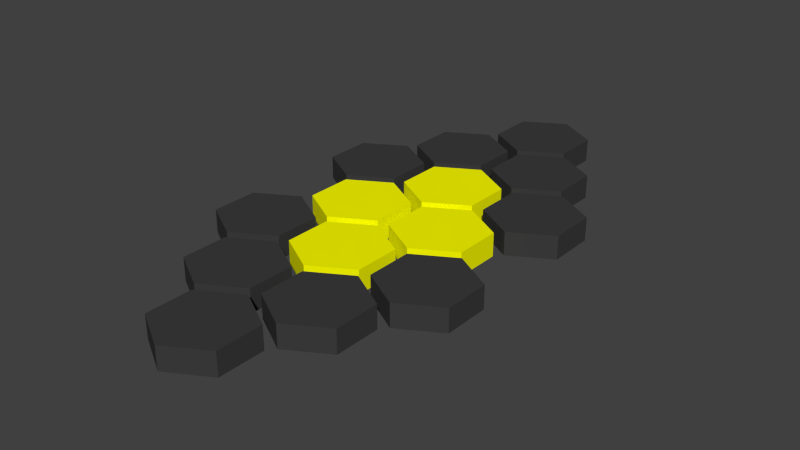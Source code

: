 # Source: board.blend  (saved by Blender 2.78.0; exported with 4.5.12 LTS)
import bpy
from mathutils import Matrix  # noqa: F401  (used for matrix-valued properties, if any)

bpy.ops.wm.read_factory_settings(use_empty=True)
scene = bpy.context.scene
scene.name = 'Scene'

# ---- collections
col_collection_1 = bpy.data.collections.new('Collection 1'); scene.collection.children.link(col_collection_1)

# ---- materials (node trees are filled in below, after node groups)
mat_yellow = bpy.data.materials.new('Yellow')
mat_yellow.alpha_threshold = 0.0
mat_yellow.use_transparent_shadow = False
mat_yellow.diffuse_color = (1.0, 1.0, 0.0, 1.0)
mat_yellow.roughness = 0.5
mat_black = bpy.data.materials.new('Black')
mat_black.alpha_threshold = 0.0
mat_black.use_transparent_shadow = False
mat_black.diffuse_color = (0.04696, 0.04696, 0.04696, 1.0)
mat_black.roughness = 0.5

# ---- material node trees

# ---- world
world_world = bpy.data.worlds.new('World'); scene.world = world_world
world_world.color = (0.05088, 0.05088, 0.05088)
world_world.use_sun_shadow = False
world_world.sun_shadow_jitter_overblur = 0.0
world_world.cycles.sampling_method = 'NONE'
world_world.cycles.sample_map_resolution = 256

# ---- meshes
me_cylinder_000 = bpy.data.meshes.new('Cylinder.000')
me_cylinder_000.from_pydata([(-2.0, -0.6667, 5.762e-08), (-2.0, -0.6667, 0.5), (-2.866, -1.167, -1.249e-07), (-2.866, -1.167, 0.5), (-2.866, -2.167, -2.421e-07), (-2.866, -2.167, 0.5), (-2.0, -2.667, -7.252e-08), (-2.0, -2.667, 0.5), (-1.134, -2.167, 1.547e-07), (-1.134, -2.167, 0.5), (-1.134, -1.167, 2.123e-07), (-1.134, -1.167, 0.5), (2.0, -0.6667, 5.762e-08), (2.0, -0.6667, 0.5), (1.134, -1.167, -1.249e-07), (1.134, -1.167, 0.5), (1.134, -2.167, -2.421e-07), (1.134, -2.167, 0.5), (2.0, -2.667, -7.252e-08), (2.0, -2.667, 0.5), (2.866, -2.167, 1.547e-07), (2.866, -2.167, 0.5), (2.866, -1.167, 2.123e-07), (2.866, -1.167, 0.5), (1.0, -2.333, 5.762e-08), (1.0, -2.333, 0.5), (0.134, -2.833, -1.249e-07), (0.134, -2.833, 0.5), (0.134, -3.833, -2.421e-07), (0.134, -3.833, 0.5), (1.0, -4.333, -7.252e-08), (1.0, -4.333, 0.5), (1.866, -3.833, 1.547e-07), (1.866, -3.833, 0.5), (1.866, -2.833, 2.123e-07), (1.866, -2.833, 0.5), (-1.0, -2.333, 5.762e-08), (-1.0, -2.333, 0.5), (-1.866, -2.833, -1.249e-07), (-1.866, -2.833, 0.5), (-1.866, -3.833, -2.421e-07), (-1.866, -3.833, 0.5), (-1.0, -4.333, -7.252e-08), (-1.0, -4.333, 0.5), (-0.134, -3.833, 1.547e-07), (-0.134, -3.833, 0.5), (-0.134, -2.833, 2.123e-07), (-0.134, -2.833, 0.5), (7.151e-08, -4.0, 5.762e-08), (-2.584e-08, -4.0, 0.5), (-0.866, -4.5, -1.249e-07), (-0.866, -4.5, 0.5), (-0.866, -5.5, -2.421e-07), (-0.866, -5.5, 0.5), (1.669e-07, -6.0, -7.252e-08), (-4.969e-08, -6.0, 0.5), (0.866, -5.5, 1.547e-07), (0.866, -5.5, 0.5), (0.866, -4.5, 2.123e-07), (0.866, -4.5, 0.5), (-3.18e-08, -2.667, -1.172e-07), (-1.292e-07, -2.667, 0.5), (-0.866, -2.167, -2.123e-07), (-0.866, -2.167, 0.5), (-0.866, -1.167, -1.547e-07), (-0.866, -1.167, 0.5), (1.113e-07, -0.6667, 1.023e-07), (-1.053e-07, -0.6667, 0.5), (0.866, -1.167, 2.421e-07), (0.866, -1.167, 0.5), (0.866, -2.167, 1.249e-07), (0.866, -2.167, 0.5), (-1.191e-08, 4.0, -1.172e-07), (-1.093e-07, 4.0, 0.5), (-0.866, 4.5, -2.123e-07), (-0.866, 4.5, 0.5), (-0.866, 5.5, -1.547e-07), (-0.866, 5.5, 0.5), (7.155e-08, 6.0, 1.023e-07), (-2.58e-08, 6.0, 0.5), (0.866, 5.5, 2.421e-07), (0.866, 5.5, 0.5), (0.866, 4.5, 1.249e-07), (0.866, 4.5, 0.5), (-1.0, 2.333, -1.172e-07), (-1.0, 2.333, 0.5), (-1.866, 2.833, -2.123e-07), (-1.866, 2.833, 0.5), (-1.866, 3.833, -1.547e-07), (-1.866, 3.833, 0.5), (-1.0, 4.333, 1.023e-07), (-1.0, 4.333, 0.5), (-0.134, 3.833, 2.421e-07), (-0.134, 3.833, 0.5), (-0.134, 2.833, 1.249e-07), (-0.134, 2.833, 0.5), (1.0, 2.333, -1.172e-07), (1.0, 2.333, 0.5), (0.134, 2.833, -2.123e-07), (0.134, 2.833, 0.5), (0.134, 3.833, -1.547e-07), (0.134, 3.833, 0.5), (1.0, 4.333, 1.023e-07), (1.0, 4.333, 0.5), (1.866, 3.833, 2.421e-07), (1.866, 3.833, 0.5), (1.866, 2.833, 1.249e-07), (1.866, 2.833, 0.5), (2.0, 0.6667, -1.172e-07), (2.0, 0.6667, 0.5), (1.134, 1.167, -2.123e-07), (1.134, 1.167, 0.5), (1.134, 2.167, -1.547e-07), (1.134, 2.167, 0.5), (2.0, 2.667, 1.023e-07), (2.0, 2.667, 0.5), (2.866, 2.167, 2.421e-07), (2.866, 2.167, 0.5), (2.866, 1.167, 1.249e-07), (2.866, 1.167, 0.5), (-2.0, 0.6667, -1.172e-07), (-2.0, 0.6667, 0.5), (-2.866, 1.167, -2.123e-07), (-2.866, 1.167, 0.5), (-2.866, 2.167, -1.547e-07), (-2.866, 2.167, 0.5), (-2.0, 2.667, 1.023e-07), (-2.0, 2.667, 0.5), (-1.134, 2.167, 2.421e-07), (-1.134, 2.167, 0.5), (-1.134, 1.167, 1.249e-07), (-1.134, 1.167, 0.5), (7.95e-09, 0.6667, -1.172e-07), (-8.94e-08, 0.6667, 0.5), (-0.866, 1.167, -2.123e-07), (-0.866, 1.167, 0.5), (-0.866, 2.167, -1.547e-07), (-0.866, 2.167, 0.5), (1.51e-07, 2.667, 1.023e-07), (-6.555e-08, 2.667, 0.5), (0.866, 2.167, 2.421e-07), (0.866, 2.167, 0.5), (0.866, 1.167, 1.249e-07), (0.866, 1.167, 0.5), (-1.0, -1.0, -1.172e-07), (-1.0, -1.0, 0.5), (-1.866, -0.5, -2.123e-07), (-1.866, -0.5, 0.5), (-1.866, 0.5, -1.547e-07), (-1.866, 0.5, 0.5), (-1.0, 1.0, 1.023e-07), (-1.0, 1.0, 0.5), (-0.134, 0.5, 2.421e-07), (-0.134, 0.5, 0.5), (-0.134, -0.5, 1.249e-07), (-0.134, -0.5, 0.5), (1.0, -1.0, -1.172e-07), (1.0, -1.0, 0.5), (0.134, -0.5, -2.123e-07), (0.134, -0.5, 0.5), (0.134, 0.5, -1.547e-07), (0.134, 0.5, 0.5), (1.0, 1.0, 1.023e-07), (1.0, 1.0, 0.5), (1.866, 0.5, 2.421e-07), (1.866, 0.5, 0.5), (1.866, -0.5, 1.249e-07), (1.866, -0.5, 0.5)], [], [(0, 2, 3, 1), (2, 4, 5, 3), (4, 6, 7, 5), (6, 8, 9, 7), (3, 5, 7, 9, 11, 1), (10, 0, 1, 11), (8, 10, 11, 9), (2, 0, 10, 8, 6, 4), (12, 14, 15, 13), (14, 16, 17, 15), (16, 18, 19, 17), (18, 20, 21, 19), (15, 17, 19, 21, 23, 13), (22, 12, 13, 23), (20, 22, 23, 21), (14, 12, 22, 20, 18, 16), (24, 26, 27, 25), (26, 28, 29, 27), (28, 30, 31, 29), (30, 32, 33, 31), (27, 29, 31, 33, 35, 25), (34, 24, 25, 35), (32, 34, 35, 33), (26, 24, 34, 32, 30, 28), (36, 38, 39, 37), (38, 40, 41, 39), (40, 42, 43, 41), (42, 44, 45, 43), (39, 41, 43, 45, 47, 37), (46, 36, 37, 47), (44, 46, 47, 45), (38, 36, 46, 44, 42, 40), (48, 50, 51, 49), (50, 52, 53, 51), (52, 54, 55, 53), (54, 56, 57, 55), (51, 53, 55, 57, 59, 49), (58, 48, 49, 59), (56, 58, 59, 57), (50, 48, 58, 56, 54, 52), (60, 61, 63, 62), (62, 63, 65, 64), (64, 65, 67, 66), (66, 67, 69, 68), (63, 61, 71, 69, 67, 65), (70, 71, 61, 60), (68, 69, 71, 70), (62, 64, 66, 68, 70, 60), (72, 73, 75, 74), (74, 75, 77, 76), (76, 77, 79, 78), (78, 79, 81, 80), (75, 73, 83, 81, 79, 77), (82, 83, 73, 72), (80, 81, 83, 82), (74, 76, 78, 80, 82, 72), (84, 85, 87, 86), (86, 87, 89, 88), (88, 89, 91, 90), (90, 91, 93, 92), (87, 85, 95, 93, 91, 89), (94, 95, 85, 84), (92, 93, 95, 94), (86, 88, 90, 92, 94, 84), (96, 97, 99, 98), (98, 99, 101, 100), (100, 101, 103, 102), (102, 103, 105, 104), (99, 97, 107, 105, 103, 101), (106, 107, 97, 96), (104, 105, 107, 106), (98, 100, 102, 104, 106, 96), (108, 109, 111, 110), (110, 111, 113, 112), (112, 113, 115, 114), (114, 115, 117, 116), (111, 109, 119, 117, 115, 113), (118, 119, 109, 108), (116, 117, 119, 118), (110, 112, 114, 116, 118, 108), (120, 121, 123, 122), (122, 123, 125, 124), (124, 125, 127, 126), (126, 127, 129, 128), (123, 121, 131, 129, 127, 125), (130, 131, 121, 120), (128, 129, 131, 130), (122, 124, 126, 128, 130, 120), (132, 133, 135, 134), (134, 135, 137, 136), (136, 137, 139, 138), (138, 139, 141, 140), (135, 133, 143, 141, 139, 137), (142, 143, 133, 132), (140, 141, 143, 142), (134, 136, 138, 140, 142, 132), (144, 145, 147, 146), (146, 147, 149, 148), (148, 149, 151, 150), (150, 151, 153, 152), (147, 145, 155, 153, 151, 149), (154, 155, 145, 144), (152, 153, 155, 154), (146, 148, 150, 152, 154, 144), (156, 157, 159, 158), (158, 159, 161, 160), (160, 161, 163, 162), (162, 163, 165, 164), (159, 157, 167, 165, 163, 161), (166, 167, 157, 156), (164, 165, 167, 166), (158, 160, 162, 164, 166, 156)])
me_cylinder_000.polygons.foreach_set('material_index', [1, 1, 1, 1, 1, 1, 1, 1, 1, 1, 1, 1, 1, 1, 1, 1, 1, 1, 1, 1, 1, 1, 1, 1, 1, 1, 1, 1, 1, 1, 1, 1, 1, 1, 1, 1, 1, 1, 1, 1, 0, 0, 0, 0, 0, 0, 0, 0, 1, 1, 1, 1, 1, 1, 1, 1, 1, 1, 1, 1, 1, 1, 1, 1, 1, 1, 1, 1, 1, 1, 1, 1, 1, 1, 1, 1, 1, 1, 1, 1, 1, 1, 1, 1, 1, 1, 1, 1, 0, 0, 0, 0, 0, 0, 0, 0, 0, 0, 0, 0, 0, 0, 0, 0, 0, 0, 0, 0, 0, 0, 0, 0])
_uv = me_cylinder_000.uv_layers.new(name='UVMap')
_uv.uv.foreach_set('vector', [0.5976, 0.9505, 0.5976, 0.9924, 0.557, 0.9924, 0.557, 0.9505, 0.9612, 0.2643, 0.9612, 0.3482, 0.9206, 0.3482, 0.9206, 0.2643, 0.8752, 0.1703, 0.8752, 0.1284, 0.9158, 0.1284, 0.9158, 0.1703, 0.8752, 0.1284, 0.8752, 0.04446, 0.9158, 0.04446, 0.9158, 0.1284, 0.5843, 0.3901, 0.6546, 0.3482, 0.7248, 0.3901, 0.7248, 0.474, 0.6546, 0.5159, 0.5843, 0.474, 0.5976, 0.8666, 0.5976, 0.9505, 0.557, 0.9505, 0.557, 0.8666, 0.8752, 0.04446, 0.8752, 0.002517, 0.9158, 0.002517, 0.9158, 0.04446, 0.2933, 0.6468, 0.2933, 0.5629, 0.3636, 0.521, 0.4339, 0.5629, 0.4339, 0.6468, 0.3636, 0.6888, 0.3248, 0.9505, 0.3248, 0.9924, 0.2843, 0.9924, 0.2843, 0.9505, 0.9976, 0.6099, 0.9976, 0.6938, 0.957, 0.6938, 0.957, 0.6099, 0.8158, 0.521, 0.8158, 0.5629, 0.7752, 0.5629, 0.7752, 0.521, 0.8158, 0.5629, 0.8158, 0.6468, 0.7752, 0.6468, 0.7752, 0.5629, 0.6546, 0.521, 0.7248, 0.5629, 0.7248, 0.6468, 0.6546, 0.6888, 0.5843, 0.6468, 0.5843, 0.5629, 0.3248, 0.8666, 0.3248, 0.9505, 0.2843, 0.9505, 0.2843, 0.8666, 0.8158, 0.6468, 0.8158, 0.6888, 0.7752, 0.6888, 0.7752, 0.6468, 0.2933, 0.3012, 0.2933, 0.2173, 0.3636, 0.1753, 0.4339, 0.2173, 0.4339, 0.3012, 0.3636, 0.3431, 0.9521, 0.7357, 0.9521, 0.7777, 0.9115, 0.7777, 0.9115, 0.7357, 0.9976, 0.6988, 0.9976, 0.7827, 0.957, 0.7827, 0.957, 0.6988, 0.8206, 0.6888, 0.8206, 0.6468, 0.8612, 0.6468, 0.8612, 0.6888, 0.8206, 0.6468, 0.8206, 0.5629, 0.8612, 0.5629, 0.8612, 0.6468, 0.5843, 0.04446, 0.6546, 0.002517, 0.7248, 0.04446, 0.7248, 0.1284, 0.6546, 0.1703, 0.5843, 0.1284, 0.9521, 0.6518, 0.9521, 0.7357, 0.9115, 0.7357, 0.9115, 0.6518, 0.8206, 0.5629, 0.8206, 0.521, 0.8612, 0.521, 0.8612, 0.5629, 0.5794, 0.5629, 0.5794, 0.6468, 0.5091, 0.6888, 0.4388, 0.6468, 0.4388, 0.5629, 0.5091, 0.521, 0.9067, 0.521, 0.9067, 0.5629, 0.8661, 0.5629, 0.8661, 0.521, 0.9067, 0.5629, 0.9067, 0.6468, 0.8661, 0.6468, 0.8661, 0.5629, 0.9067, 0.6468, 0.9067, 0.6888, 0.8661, 0.6888, 0.8661, 0.6468, 0.3752, 0.9924, 0.3752, 0.9086, 0.4157, 0.9086, 0.4157, 0.9924, 0.7297, 0.1284, 0.7297, 0.04446, 0.8, 0.002517, 0.8703, 0.04446, 0.8703, 0.1284, 0.8, 0.1703, 0.8297, 0.9505, 0.8297, 0.8666, 0.8703, 0.8666, 0.8703, 0.9505, 0.3752, 0.9086, 0.3752, 0.8666, 0.4157, 0.8666, 0.4157, 0.9086, 0.2182, 0.3431, 0.1479, 0.3012, 0.1479, 0.2173, 0.2182, 0.1753, 0.2885, 0.2173, 0.2885, 0.3012, 0.9158, 0.1753, 0.9158, 0.2173, 0.8752, 0.2173, 0.8752, 0.1753, 0.9158, 0.2173, 0.9158, 0.3012, 0.8752, 0.3012, 0.8752, 0.2173, 0.9158, 0.3012, 0.9158, 0.3431, 0.8752, 0.3431, 0.8752, 0.3012, 0.9115, 0.6468, 0.9115, 0.5629, 0.9521, 0.5629, 0.9521, 0.6468, 0.2182, 0.002517, 0.2885, 0.04446, 0.2885, 0.1284, 0.2182, 0.1703, 0.1479, 0.1284, 0.1479, 0.04446, 0.9612, 0.1753, 0.9612, 0.2592, 0.9206, 0.2592, 0.9206, 0.1753, 0.9115, 0.5629, 0.9115, 0.521, 0.9521, 0.521, 0.9521, 0.5629, 0.2885, 0.6468, 0.2182, 0.6888, 0.1479, 0.6468, 0.1479, 0.5629, 0.2182, 0.521, 0.2885, 0.5629, 0.8752, 0.3482, 0.9158, 0.3482, 0.9158, 0.3901, 0.8752, 0.3901, 0.8752, 0.3901, 0.9158, 0.3901, 0.9158, 0.474, 0.8752, 0.474, 0.8752, 0.474, 0.9158, 0.474, 0.9158, 0.5159, 0.8752, 0.5159, 0.9976, 0.6049, 0.957, 0.6049, 0.957, 0.521, 0.9976, 0.521, 0.2885, 0.3901, 0.2885, 0.474, 0.2182, 0.5159, 0.1479, 0.474, 0.1479, 0.3901, 0.2182, 0.3482, 0.5115, 0.9086, 0.5521, 0.9086, 0.5521, 0.9924, 0.5115, 0.9924, 0.5115, 0.8666, 0.5521, 0.8666, 0.5521, 0.9086, 0.5115, 0.9086, 0.5091, 0.3482, 0.5794, 0.3901, 0.5794, 0.474, 0.5091, 0.5159, 0.4388, 0.474, 0.4388, 0.3901, 0.7297, 0.8196, 0.7703, 0.8196, 0.7703, 0.8616, 0.7297, 0.8616, 0.6024, 0.8666, 0.643, 0.8666, 0.643, 0.9505, 0.6024, 0.9505, 0.6024, 0.9505, 0.643, 0.9505, 0.643, 0.9924, 0.6024, 0.9924, 0.9115, 0.9136, 0.9521, 0.9136, 0.9521, 0.9975, 0.9115, 0.9975, 0.143, 0.04446, 0.143, 0.1284, 0.07273, 0.1703, 0.002435, 0.1284, 0.002435, 0.04446, 0.07273, 0.002517, 0.7297, 0.7357, 0.7703, 0.7357, 0.7703, 0.8196, 0.7297, 0.8196, 0.7297, 0.6938, 0.7703, 0.6938, 0.7703, 0.7357, 0.7297, 0.7357, 0.4339, 0.1284, 0.3636, 0.1703, 0.2933, 0.1284, 0.2933, 0.04446, 0.3636, 0.002517, 0.4339, 0.04446, 0.7794, 0.9924, 0.7388, 0.9924, 0.7388, 0.9505, 0.7794, 0.9505, 0.7794, 0.9505, 0.7388, 0.9505, 0.7388, 0.8666, 0.7794, 0.8666, 0.2794, 0.9924, 0.2388, 0.9924, 0.2388, 0.9505, 0.2794, 0.9505, 0.2794, 0.9505, 0.2388, 0.9505, 0.2388, 0.8666, 0.2794, 0.8666, 0.5794, 0.04446, 0.5794, 0.1284, 0.5091, 0.1703, 0.4388, 0.1284, 0.4388, 0.04446, 0.5091, 0.002517, 0.04302, 0.9505, 0.002435, 0.9505, 0.002435, 0.8666, 0.04302, 0.8666, 0.04302, 0.9924, 0.002435, 0.9924, 0.002435, 0.9505, 0.04302, 0.9505, 0.7297, 0.3012, 0.7297, 0.2173, 0.8, 0.1753, 0.8703, 0.2173, 0.8703, 0.3012, 0.8, 0.3431, 0.7297, 0.6468, 0.7703, 0.6468, 0.7703, 0.6888, 0.7297, 0.6888, 0.9976, 0.8716, 0.957, 0.8716, 0.957, 0.7878, 0.9976, 0.7878, 0.08847, 0.9924, 0.04789, 0.9924, 0.04789, 0.9505, 0.08847, 0.9505, 0.08847, 0.9505, 0.04789, 0.9505, 0.04789, 0.8666, 0.08847, 0.8666, 0.2933, 0.8196, 0.2933, 0.7357, 0.3636, 0.6938, 0.4339, 0.7357, 0.4339, 0.8196, 0.3636, 0.8616, 0.7297, 0.5629, 0.7703, 0.5629, 0.7703, 0.6468, 0.7297, 0.6468, 0.7297, 0.521, 0.7703, 0.521, 0.7703, 0.5629, 0.7297, 0.5629, 0.2885, 0.8196, 0.2182, 0.8616, 0.1479, 0.8196, 0.1479, 0.7357, 0.2182, 0.6938, 0.2885, 0.7357, 0.8206, 0.6938, 0.8612, 0.6938, 0.8612, 0.7357, 0.8206, 0.7357, 0.8206, 0.7357, 0.8612, 0.7357, 0.8612, 0.8196, 0.8206, 0.8196, 0.8206, 0.8196, 0.8612, 0.8196, 0.8612, 0.8616, 0.8206, 0.8616, 0.8248, 0.9505, 0.7842, 0.9505, 0.7842, 0.8666, 0.8248, 0.8666, 0.07273, 0.3431, 0.002435, 0.3012, 0.002435, 0.2173, 0.07273, 0.1753, 0.143, 0.2173, 0.143, 0.3012, 0.9521, 0.8666, 0.9115, 0.8666, 0.9115, 0.7827, 0.9521, 0.7827, 0.9521, 0.9086, 0.9115, 0.9086, 0.9115, 0.8666, 0.9521, 0.8666, 0.8, 0.3482, 0.8703, 0.3901, 0.8703, 0.474, 0.8, 0.5159, 0.7297, 0.474, 0.7297, 0.3901, 0.7752, 0.8196, 0.8158, 0.8196, 0.8158, 0.8616, 0.7752, 0.8616, 0.9206, 0.3532, 0.9612, 0.3532, 0.9612, 0.4371, 0.9206, 0.4371, 0.2339, 0.9924, 0.1933, 0.9924, 0.1933, 0.9505, 0.2339, 0.9505, 0.2339, 0.9505, 0.1933, 0.9505, 0.1933, 0.8666, 0.2339, 0.8666, 0.5091, 0.1753, 0.5794, 0.2173, 0.5794, 0.3012, 0.5091, 0.3431, 0.4388, 0.3012, 0.4388, 0.2173, 0.7752, 0.7357, 0.8158, 0.7357, 0.8158, 0.8196, 0.7752, 0.8196, 0.7752, 0.6938, 0.8158, 0.6938, 0.8158, 0.7357, 0.7752, 0.7357, 0.07273, 0.5159, 0.002435, 0.474, 0.002435, 0.3901, 0.07273, 0.3482, 0.143, 0.3901, 0.143, 0.474, 0.8661, 0.6938, 0.9067, 0.6938, 0.9067, 0.7357, 0.8661, 0.7357, 0.8661, 0.7357, 0.9067, 0.7357, 0.9067, 0.8196, 0.8661, 0.8196, 0.8661, 0.8196, 0.9067, 0.8196, 0.9067, 0.8616, 0.8661, 0.8616, 0.9206, 0.002517, 0.9612, 0.002517, 0.9612, 0.08641, 0.9206, 0.08641, 0.07273, 0.521, 0.143, 0.5629, 0.143, 0.6468, 0.07273, 0.6888, 0.002435, 0.6468, 0.002435, 0.5629, 0.4661, 0.9086, 0.5066, 0.9086, 0.5066, 0.9924, 0.4661, 0.9924, 0.4661, 0.8666, 0.5066, 0.8666, 0.5066, 0.9086, 0.4661, 0.9086, 0.5091, 0.8616, 0.4388, 0.8196, 0.4388, 0.7357, 0.5091, 0.6938, 0.5794, 0.7357, 0.5794, 0.8196, 0.7339, 0.9924, 0.6933, 0.9924, 0.6933, 0.9505, 0.7339, 0.9505, 0.7339, 0.9505, 0.6933, 0.9505, 0.6933, 0.8666, 0.7339, 0.8666, 0.4612, 0.9924, 0.4206, 0.9924, 0.4206, 0.9505, 0.4612, 0.9505, 0.4612, 0.9505, 0.4206, 0.9505, 0.4206, 0.8666, 0.4612, 0.8666, 0.6546, 0.3431, 0.5843, 0.3012, 0.5843, 0.2173, 0.6546, 0.1753, 0.7248, 0.2173, 0.7248, 0.3012, 0.3703, 0.9505, 0.3297, 0.9505, 0.3297, 0.8666, 0.3703, 0.8666, 0.3703, 0.9924, 0.3297, 0.9924, 0.3297, 0.9505, 0.3703, 0.9505, 0.143, 0.8196, 0.07273, 0.8616, 0.002435, 0.8196, 0.002435, 0.7357, 0.07273, 0.6938, 0.143, 0.7357, 0.6885, 0.9924, 0.6479, 0.9924, 0.6479, 0.9505, 0.6885, 0.9505, 0.6885, 0.9505, 0.6479, 0.9505, 0.6479, 0.8666, 0.6885, 0.8666, 0.1339, 0.9924, 0.09334, 0.9924, 0.09334, 0.9505, 0.1339, 0.9505, 0.1339, 0.9505, 0.09334, 0.9505, 0.09334, 0.8666, 0.1339, 0.8666, 0.3636, 0.3482, 0.4339, 0.3901, 0.4339, 0.474, 0.3636, 0.5159, 0.2933, 0.474, 0.2933, 0.3901, 0.1885, 0.9505, 0.1479, 0.9505, 0.1479, 0.8666, 0.1885, 0.8666, 0.1885, 0.9924, 0.1479, 0.9924, 0.1479, 0.9505, 0.1885, 0.9505, 0.5843, 0.7357, 0.6546, 0.6938, 0.7248, 0.7357, 0.7248, 0.8196, 0.6546, 0.8616, 0.5843, 0.8196])
me_cylinder_000.materials.append(mat_yellow)
me_cylinder_000.materials.append(mat_black)
me_cylinder_000.use_remesh_preserve_volume = False
me_cylinder_000.use_remesh_preserve_attributes = False
me_cylinder_000.use_mirror_vertex_groups = False
me_cylinder_000.update()

# ---- objects
ob_board = bpy.data.objects.new('board', me_cylinder_000)

# ---- transforms, parenting, visibility, modifiers, constraints
ob_board.location = (0.0, 0.0, 0.0)
ob_board.color = (0.8, 0.8, 0.8, 1.0)
ob_board.lineart.crease_threshold = 0.0

# ---- collection membership
col_collection_1.objects.link(ob_board)

# ---- scene / render settings (as saved in the file)
scene.frame_start = 1; scene.frame_end = 250; scene.frame_set(93)
scene.render.engine = 'BLENDER_EEVEE_NEXT'
scene.render.resolution_percentage = 50
scene.render.dither_intensity = 0.0
scene.render.bake_margin = 3
scene.cycles.use_denoising = False
scene.cycles.samples = 10
scene.cycles.sampling_pattern = 'TABULATED_SOBOL'
scene.cycles.light_sampling_threshold = 0.0
scene.cycles.use_adaptive_sampling = False
scene.cycles.use_light_tree = False
scene.cycles.blur_glossy = 0.0
scene.cycles.pixel_filter_type = 'GAUSSIAN'
scene.cycles.sample_clamp_indirect = 0.0
scene.view_settings.view_transform = 'Standard'
bpy.context.view_layer.update()

# ---- added for rendering (the .blend has no active camera and no usable light): camera, sun
cam_auto = bpy.data.cameras.new('AutoCamera')
cam_auto.lens = 50.0
cam_auto.sensor_width = 36.0
cam_auto.clip_end = 1000.0
ob_auto_camera = bpy.data.objects.new('AutoCamera', cam_auto)
scene.collection.objects.link(ob_auto_camera)
ob_auto_camera.location = (12.313, -14.7756, 10.1004)
ob_auto_camera.rotation_euler = (1.09748, -7.21219e-08, 0.694738)
scene.camera = ob_auto_camera
light_auto_sun = bpy.data.lights.new('AutoSun', 'SUN')
light_auto_sun.energy = 3.0
light_auto_sun.angle = 0.0523599
ob_auto_sun = bpy.data.objects.new('AutoSun', light_auto_sun)
scene.collection.objects.link(ob_auto_sun)
ob_auto_sun.rotation_euler = (0.872665, 0.174533, 0.523599)
bpy.context.view_layer.update()
